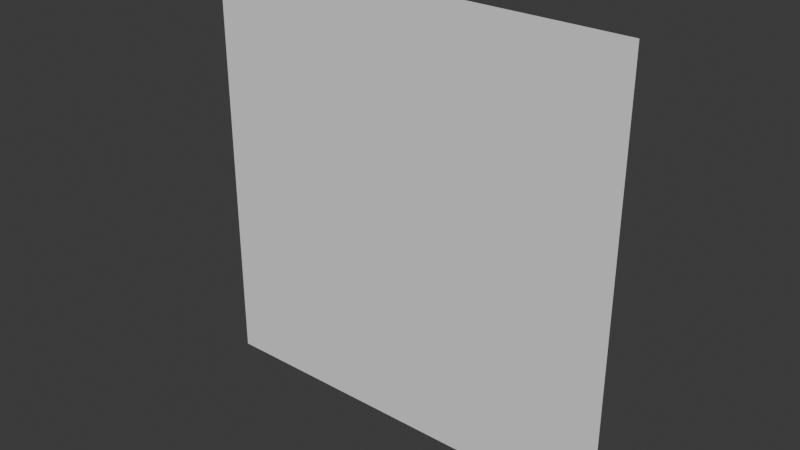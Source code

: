 # Source: 004c_Origami.blend  (saved by Blender 4.0.36; exported with 4.5.12 LTS)
import bpy
from mathutils import Matrix  # noqa: F401  (used for matrix-valued properties, if any)

bpy.ops.wm.read_factory_settings(use_empty=True)
scene = bpy.context.scene
scene.name = 'Scene'

# ---- collections
col_collection = bpy.data.collections.new('Collection'); scene.collection.children.link(col_collection)

# ---- world
world_world = bpy.data.worlds.new('World'); scene.world = world_world
world_world.use_nodes = True; world_world.node_tree.nodes.clear()
_N = world_world.node_tree.nodes; _L = world_world.node_tree.links
n0 = _N.new('ShaderNodeOutputWorld'); n0.name = 'World Output'; n0.location = (300, 300)
n1 = _N.new('ShaderNodeBackground'); n1.name = 'Background'; n1.location = (10, 300)
n1.inputs[0].default_value = (0.05088, 0.05088, 0.05088, 1.0)
_L.new(n1.outputs[0], n0.inputs[0])
n0.is_active_output = True
world_world.color = (0.05088, 0.05088, 0.05088)
world_world.use_sun_shadow = False
world_world.sun_shadow_jitter_overblur = 0.0

# ---- meshes
me_plane_006 = bpy.data.meshes.new('Plane.006')
me_plane_006.from_pydata([(-0.07415, -1.416, 0.4228), (1.926, -1.416, 0.4228), (-0.07415, 0.5844, 0.4228), (1.926, 0.5844, 0.4228)], [], [(0, 1, 3, 2)])
_uv = me_plane_006.uv_layers.new(name='UVMap')
_uv.uv.foreach_set('vector', [0.0, 0.0, 1.0, 0.0, 1.0, 1.0, 0.0, 1.0])
me_plane_006.update()

# ---- curves / text
cu_beziercircle = bpy.data.curves.new('BezierCircle', 'CURVE')
cu_beziercircle.dimensions = '3D'
_sp = cu_beziercircle.splines.new('BEZIER'); _sp.bezier_points.add(3)
_sp.bezier_points.foreach_set('co', [-0.3, 0.0, 0.0, 0.0, 0.3, 0.0, 0.3, 0.0, 0.0, 0.0, -0.3, 0.0])
_sp.bezier_points.foreach_set('handle_left', [-0.3, -0.1656, 0.0, -0.1656, 0.3, 0.0, 0.3, 0.1656, 0.0, 0.1656, -0.3, 0.0])
_sp.bezier_points.foreach_set('handle_right', [-0.3, 0.1656, 0.0, 0.1656, 0.3, 0.0, 0.3, -0.1656, 0.0, -0.1656, -0.3, 0.0])
for _p, _l, _r in zip(_sp.bezier_points, ['AUTO', 'AUTO', 'AUTO', 'AUTO'], ['AUTO', 'AUTO', 'AUTO', 'AUTO']): _p.handle_left_type = _l; _p.handle_right_type = _r
_sp.order_u = 0
_sp.order_v = 0
_sp.use_cyclic_u = True
cu_beziercircle.use_path = True
cu_beziercircle.fill_mode = 'FULL'
cu_beziercircle_001 = bpy.data.curves.new('BezierCircle.001', 'CURVE')
cu_beziercircle_001.dimensions = '3D'
_sp = cu_beziercircle_001.splines.new('BEZIER'); _sp.bezier_points.add(3)
_sp.bezier_points.foreach_set('co', [-0.3, 0.0, 0.0, 0.0, 0.3, 0.0, 0.3, 0.0, 0.0, 0.0, -0.3, 0.0])
_sp.bezier_points.foreach_set('handle_left', [-0.3, -0.1656, 0.0, -0.1656, 0.3, 0.0, 0.3, 0.1656, 0.0, 0.1656, -0.3, 0.0])
_sp.bezier_points.foreach_set('handle_right', [-0.3, 0.1656, 0.0, 0.1656, 0.3, 0.0, 0.3, -0.1656, 0.0, -0.1656, -0.3, 0.0])
for _p, _l, _r in zip(_sp.bezier_points, ['AUTO', 'AUTO', 'AUTO', 'AUTO'], ['AUTO', 'AUTO', 'AUTO', 'AUTO']): _p.handle_left_type = _l; _p.handle_right_type = _r
_sp.order_u = 0
_sp.order_v = 0
_sp.use_cyclic_u = True
cu_beziercircle_001.use_path = True
cu_beziercircle_001.fill_mode = 'FULL'
cu_beziercircle_002 = bpy.data.curves.new('BezierCircle.002', 'CURVE')
cu_beziercircle_002.dimensions = '3D'
_sp = cu_beziercircle_002.splines.new('BEZIER'); _sp.bezier_points.add(3)
_sp.bezier_points.foreach_set('co', [-1.5, 0.0, 0.0, 0.0, 1.5, 0.0, 1.5, 0.0, 0.0, 0.0, -1.5, 0.0])
_sp.bezier_points.foreach_set('handle_left', [-1.5, -0.8282, 0.0, -0.8282, 1.5, 0.0, 1.5, 0.8282, 0.0, 0.8282, -1.5, 0.0])
_sp.bezier_points.foreach_set('handle_right', [-1.5, 0.8282, 0.0, 0.8282, 1.5, 0.0, 1.5, -0.8282, 0.0, -0.8282, -1.5, 0.0])
for _p, _l, _r in zip(_sp.bezier_points, ['AUTO', 'AUTO', 'AUTO', 'AUTO'], ['AUTO', 'AUTO', 'AUTO', 'AUTO']): _p.handle_left_type = _l; _p.handle_right_type = _r
_sp.order_u = 0
_sp.order_v = 0
_sp.use_cyclic_u = True
cu_beziercircle_002.use_path = True
cu_beziercircle_002.fill_mode = 'FULL'
cu_beziercircle_004 = bpy.data.curves.new('BezierCircle.004', 'CURVE')
cu_beziercircle_004.dimensions = '3D'
_sp = cu_beziercircle_004.splines.new('BEZIER'); _sp.bezier_points.add(3)
_sp.bezier_points.foreach_set('co', [-1.5, 0.0, 0.0, 0.0, 1.5, 0.0, 1.5, 0.0, 0.0, 0.0, -1.5, 0.0])
_sp.bezier_points.foreach_set('handle_left', [-1.5, -0.8282, 0.0, -0.8282, 1.5, 0.0, 1.5, 0.8282, 0.0, 0.8282, -1.5, 0.0])
_sp.bezier_points.foreach_set('handle_right', [-1.5, 0.8282, 0.0, 0.8282, 1.5, 0.0, 1.5, -0.8282, 0.0, -0.8282, -1.5, 0.0])
for _p, _l, _r in zip(_sp.bezier_points, ['AUTO', 'AUTO', 'AUTO', 'AUTO'], ['AUTO', 'AUTO', 'AUTO', 'AUTO']): _p.handle_left_type = _l; _p.handle_right_type = _r
_sp.order_u = 0
_sp.order_v = 0
_sp.use_cyclic_u = True
cu_beziercircle_004.use_path = True
cu_beziercircle_004.fill_mode = 'FULL'
cu_beziercircle_003 = bpy.data.curves.new('BezierCircle.003', 'CURVE')
cu_beziercircle_003.dimensions = '3D'
_sp = cu_beziercircle_003.splines.new('BEZIER'); _sp.bezier_points.add(3)
_sp.bezier_points.foreach_set('co', [-1.5, 0.0, 0.0, 0.0, 1.5, 0.0, 1.5, 0.0, 0.0, 0.0, -1.5, 0.0])
_sp.bezier_points.foreach_set('handle_left', [-1.5, -0.8282, 0.0, -0.8282, 1.5, 0.0, 1.5, 0.8282, 0.0, 0.8282, -1.5, 0.0])
_sp.bezier_points.foreach_set('handle_right', [-1.5, 0.8282, 0.0, 0.8282, 1.5, 0.0, 1.5, -0.8282, 0.0, -0.8282, -1.5, 0.0])
for _p, _l, _r in zip(_sp.bezier_points, ['AUTO', 'AUTO', 'AUTO', 'AUTO'], ['AUTO', 'AUTO', 'AUTO', 'AUTO']): _p.handle_left_type = _l; _p.handle_right_type = _r
_sp.order_u = 0
_sp.order_v = 0
_sp.use_cyclic_u = True
cu_beziercircle_003.use_path = True
cu_beziercircle_003.fill_mode = 'FULL'
cu_beziercircle_005 = bpy.data.curves.new('BezierCircle.005', 'CURVE')
cu_beziercircle_005.dimensions = '3D'
_sp = cu_beziercircle_005.splines.new('BEZIER'); _sp.bezier_points.add(3)
_sp.bezier_points.foreach_set('co', [-1.5, 0.0, 0.0, 0.0, 1.5, 0.0, 1.5, 0.0, 0.0, 0.0, -1.5, 0.0])
_sp.bezier_points.foreach_set('handle_left', [-1.5, -0.8282, 0.0, -0.8282, 1.5, 0.0, 1.5, 0.8282, 0.0, 0.8282, -1.5, 0.0])
_sp.bezier_points.foreach_set('handle_right', [-1.5, 0.8282, 0.0, 0.8282, 1.5, 0.0, 1.5, -0.8282, 0.0, -0.8282, -1.5, 0.0])
for _p, _l, _r in zip(_sp.bezier_points, ['AUTO', 'AUTO', 'AUTO', 'AUTO'], ['AUTO', 'AUTO', 'AUTO', 'AUTO']): _p.handle_left_type = _l; _p.handle_right_type = _r
_sp.order_u = 0
_sp.order_v = 0
_sp.use_cyclic_u = True
cu_beziercircle_005.use_path = True
cu_beziercircle_005.fill_mode = 'FULL'
cu_beziercircle_006 = bpy.data.curves.new('BezierCircle.006', 'CURVE')
cu_beziercircle_006.dimensions = '3D'
_sp = cu_beziercircle_006.splines.new('BEZIER'); _sp.bezier_points.add(3)
_sp.bezier_points.foreach_set('co', [-1.5, 0.0, 0.0, 0.0, 1.5, 0.0, 1.5, 0.0, 0.0, 0.0, -1.5, 0.0])
_sp.bezier_points.foreach_set('handle_left', [-1.5, -0.8282, 0.0, -0.8282, 1.5, 0.0, 1.5, 0.8282, 0.0, 0.8282, -1.5, 0.0])
_sp.bezier_points.foreach_set('handle_right', [-1.5, 0.8282, 0.0, 0.8282, 1.5, 0.0, 1.5, -0.8282, 0.0, -0.8282, -1.5, 0.0])
for _p, _l, _r in zip(_sp.bezier_points, ['AUTO', 'AUTO', 'AUTO', 'AUTO'], ['AUTO', 'AUTO', 'AUTO', 'AUTO']): _p.handle_left_type = _l; _p.handle_right_type = _r
_sp.order_u = 0
_sp.order_v = 0
_sp.use_cyclic_u = True
cu_beziercircle_006.use_path = True
cu_beziercircle_006.fill_mode = 'FULL'

# ---- objects
ob_beziercircle = bpy.data.objects.new('BezierCircle', cu_beziercircle)
ob_beziercircle_001 = bpy.data.objects.new('BezierCircle.001', cu_beziercircle_001)
ob_beziercircle_002 = bpy.data.objects.new('BezierCircle.002', cu_beziercircle_002)
ob_beziercircle_003 = bpy.data.objects.new('BezierCircle.003', cu_beziercircle_004)
ob_beziercircle_004 = bpy.data.objects.new('BezierCircle.004', cu_beziercircle_003)
ob_beziercircle_005 = bpy.data.objects.new('BezierCircle.005', cu_beziercircle_005)
ob_beziercircle_006 = bpy.data.objects.new('BezierCircle.006', cu_beziercircle_006)
ob_plane = bpy.data.objects.new('Plane', me_plane_006)

# ---- transforms, parenting, visibility, modifiers, constraints
ob_beziercircle.location = (0.0, 0.0, 0.0)
ob_beziercircle.hide_viewport = True
ob_beziercircle.hide_render = True
ob_beziercircle_001.location = (0.0, 0.0, 0.0)
ob_beziercircle_001.hide_viewport = True
ob_beziercircle_001.hide_render = True
ob_beziercircle_002.location = (0.0, 0.0, 0.0)
ob_beziercircle_002.hide_viewport = True
ob_beziercircle_002.hide_render = True
ob_beziercircle_003.location = (0.0, 0.0, 0.0)
ob_beziercircle_003.hide_viewport = True
ob_beziercircle_003.hide_render = True
ob_beziercircle_004.location = (0.0, 0.0, 0.0)
ob_beziercircle_004.hide_viewport = True
ob_beziercircle_004.hide_render = True
ob_beziercircle_005.location = (0.0, 0.0, 0.0)
ob_beziercircle_005.hide_viewport = True
ob_beziercircle_005.hide_render = True
ob_beziercircle_006.location = (0.0, 0.0, 0.0)
ob_beziercircle_006.hide_viewport = True
ob_beziercircle_006.hide_render = True
ob_plane.location = (-0.9258, 0.4156, -0.4228)
ob_plane.rotation_euler = (-1.571, 0.0, 0.0)

# ---- collection membership
col_collection.objects.link(ob_beziercircle)
col_collection.objects.link(ob_beziercircle_001)
col_collection.objects.link(ob_beziercircle_002)
col_collection.objects.link(ob_beziercircle_003)
col_collection.objects.link(ob_beziercircle_004)
col_collection.objects.link(ob_beziercircle_005)
col_collection.objects.link(ob_beziercircle_006)
col_collection.objects.link(ob_plane)

# ---- scene / render settings (as saved in the file)
scene.frame_start = 1; scene.frame_end = 250; scene.frame_set(170)
scene.render.engine = 'BLENDER_EEVEE_NEXT'
scene.render.fps = 30
scene.cycles.sampling_pattern = 'TABULATED_SOBOL'
bpy.context.view_layer.update()

# ---- added for rendering (the .blend has no active camera and no usable light): camera, sun
cam_auto = bpy.data.cameras.new('AutoCamera')
cam_auto.lens = 50.0
cam_auto.sensor_width = 36.0
cam_auto.clip_end = 1000.0
ob_auto_camera = bpy.data.objects.new('AutoCamera', cam_auto)
scene.collection.objects.link(ob_auto_camera)
ob_auto_camera.location = (2.61693, -2.30191, 2.08641)
ob_auto_camera.rotation_euler = (1.09748, -7.21219e-08, 0.694738)
scene.camera = ob_auto_camera
light_auto_sun = bpy.data.lights.new('AutoSun', 'SUN')
light_auto_sun.energy = 3.0
light_auto_sun.angle = 0.0523599
ob_auto_sun = bpy.data.objects.new('AutoSun', light_auto_sun)
scene.collection.objects.link(ob_auto_sun)
ob_auto_sun.rotation_euler = (0.872665, 0.174533, 0.523599)
bpy.context.view_layer.update()

